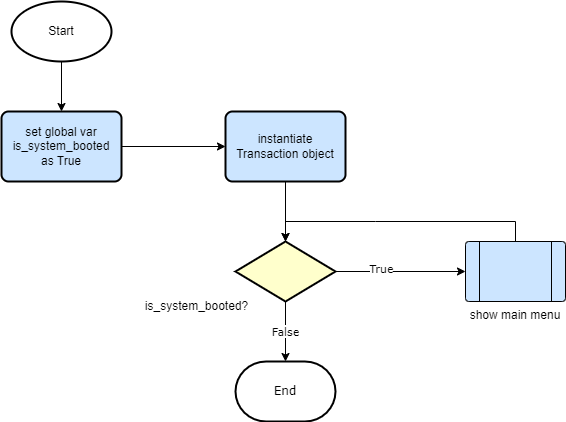

The diagram above was exported from draw.io. Its source (the exported page's mxGraphModel, read from the mxfile embedded in the PNG):
<mxGraphModel dx="1278" dy="585" grid="1" gridSize="10" guides="1" tooltips="1" connect="1" arrows="1" fold="1" page="1" pageScale="1" pageWidth="827" pageHeight="1169" math="0" shadow="0">
  <root>
    <mxCell id="WIyWlLk6GJQsqaUBKTNV-0" />
    <mxCell id="WIyWlLk6GJQsqaUBKTNV-1" parent="WIyWlLk6GJQsqaUBKTNV-0" />
    <mxCell id="U1NISfEAqFKCDQmih-xz-12" value="" style="edgeStyle=orthogonalEdgeStyle;rounded=0;orthogonalLoop=1;jettySize=auto;html=1;fontFamily=Verdana;" edge="1" parent="WIyWlLk6GJQsqaUBKTNV-1" source="U1NISfEAqFKCDQmih-xz-1" target="U1NISfEAqFKCDQmih-xz-2">
      <mxGeometry relative="1" as="geometry" />
    </mxCell>
    <mxCell id="U1NISfEAqFKCDQmih-xz-1" value="Start" style="strokeWidth=2;html=1;shape=mxgraph.flowchart.start_1;whiteSpace=wrap;" vertex="1" parent="WIyWlLk6GJQsqaUBKTNV-1">
      <mxGeometry x="110" y="60" width="100" height="60" as="geometry" />
    </mxCell>
    <mxCell id="fuYrYxYWuSRu4xplZOrv-2" value="" style="edgeStyle=orthogonalEdgeStyle;rounded=0;orthogonalLoop=1;jettySize=auto;html=1;fontFamily=Verdana;" edge="1" parent="WIyWlLk6GJQsqaUBKTNV-1" source="U1NISfEAqFKCDQmih-xz-2" target="fuYrYxYWuSRu4xplZOrv-0">
      <mxGeometry relative="1" as="geometry" />
    </mxCell>
    <mxCell id="U1NISfEAqFKCDQmih-xz-2" value="set global var&lt;br&gt;is_system_booted&lt;br&gt;as True" style="rounded=1;whiteSpace=wrap;html=1;absoluteArcSize=1;arcSize=14;strokeWidth=2;fillColor=#CCE5FF;" vertex="1" parent="WIyWlLk6GJQsqaUBKTNV-1">
      <mxGeometry x="100" y="170" width="120" height="70" as="geometry" />
    </mxCell>
    <mxCell id="U1NISfEAqFKCDQmih-xz-14" value="" style="edgeStyle=orthogonalEdgeStyle;rounded=0;orthogonalLoop=1;jettySize=auto;html=1;fontFamily=Verdana;" edge="1" parent="WIyWlLk6GJQsqaUBKTNV-1" source="U1NISfEAqFKCDQmih-xz-3" target="U1NISfEAqFKCDQmih-xz-7">
      <mxGeometry relative="1" as="geometry" />
    </mxCell>
    <mxCell id="U1NISfEAqFKCDQmih-xz-19" value="True" style="edgeLabel;html=1;align=center;verticalAlign=middle;resizable=0;points=[];fontFamily=Verdana;" vertex="1" connectable="0" parent="U1NISfEAqFKCDQmih-xz-14">
      <mxGeometry x="-0.3108" y="4" relative="1" as="geometry">
        <mxPoint as="offset" />
      </mxGeometry>
    </mxCell>
    <mxCell id="U1NISfEAqFKCDQmih-xz-18" value="False" style="edgeStyle=orthogonalEdgeStyle;rounded=0;orthogonalLoop=1;jettySize=auto;html=1;fontFamily=Verdana;" edge="1" parent="WIyWlLk6GJQsqaUBKTNV-1" source="U1NISfEAqFKCDQmih-xz-3" target="U1NISfEAqFKCDQmih-xz-10">
      <mxGeometry relative="1" as="geometry" />
    </mxCell>
    <mxCell id="U1NISfEAqFKCDQmih-xz-3" value="" style="strokeWidth=2;html=1;shape=mxgraph.flowchart.decision;whiteSpace=wrap;fillColor=#FFFFCC;" vertex="1" parent="WIyWlLk6GJQsqaUBKTNV-1">
      <mxGeometry x="334" y="300" width="100" height="60" as="geometry" />
    </mxCell>
    <mxCell id="U1NISfEAqFKCDQmih-xz-4" value="is_system_booted?" style="text;html=1;align=center;verticalAlign=middle;resizable=0;points=[];autosize=1;strokeColor=none;fillColor=none;" vertex="1" parent="WIyWlLk6GJQsqaUBKTNV-1">
      <mxGeometry x="230" y="350" width="130" height="30" as="geometry" />
    </mxCell>
    <mxCell id="U1NISfEAqFKCDQmih-xz-7" value="show main menu" style="verticalLabelPosition=bottom;verticalAlign=top;html=1;shape=process;whiteSpace=wrap;rounded=1;size=0.14;arcSize=6;fillColor=#CCE5FF;" vertex="1" parent="WIyWlLk6GJQsqaUBKTNV-1">
      <mxGeometry x="564" y="300" width="100" height="60" as="geometry" />
    </mxCell>
    <mxCell id="U1NISfEAqFKCDQmih-xz-10" value="End" style="strokeWidth=2;html=1;shape=mxgraph.flowchart.terminator;whiteSpace=wrap;fontFamily=Verdana;fillColor=none;" vertex="1" parent="WIyWlLk6GJQsqaUBKTNV-1">
      <mxGeometry x="334" y="420" width="100" height="60" as="geometry" />
    </mxCell>
    <mxCell id="U1NISfEAqFKCDQmih-xz-17" value="" style="endArrow=classic;html=1;rounded=0;fontFamily=Verdana;entryX=0.5;entryY=0;entryDx=0;entryDy=0;entryPerimeter=0;exitX=0.5;exitY=0;exitDx=0;exitDy=0;" edge="1" parent="WIyWlLk6GJQsqaUBKTNV-1" source="U1NISfEAqFKCDQmih-xz-7" target="U1NISfEAqFKCDQmih-xz-3">
      <mxGeometry width="50" height="50" relative="1" as="geometry">
        <mxPoint x="464" y="260" as="sourcePoint" />
        <mxPoint x="514" y="210" as="targetPoint" />
        <Array as="points">
          <mxPoint x="614" y="280" />
          <mxPoint x="474" y="280" />
          <mxPoint x="384" y="280" />
        </Array>
      </mxGeometry>
    </mxCell>
    <mxCell id="fuYrYxYWuSRu4xplZOrv-1" value="" style="edgeStyle=orthogonalEdgeStyle;rounded=0;orthogonalLoop=1;jettySize=auto;html=1;fontFamily=Verdana;entryX=0.5;entryY=0;entryDx=0;entryDy=0;entryPerimeter=0;" edge="1" parent="WIyWlLk6GJQsqaUBKTNV-1" source="fuYrYxYWuSRu4xplZOrv-0" target="U1NISfEAqFKCDQmih-xz-3">
      <mxGeometry relative="1" as="geometry" />
    </mxCell>
    <mxCell id="fuYrYxYWuSRu4xplZOrv-0" value="instantiate Transaction object" style="rounded=1;whiteSpace=wrap;html=1;absoluteArcSize=1;arcSize=14;strokeWidth=2;fillColor=#CCE5FF;" vertex="1" parent="WIyWlLk6GJQsqaUBKTNV-1">
      <mxGeometry x="324" y="170" width="120" height="70" as="geometry" />
    </mxCell>
  </root>
</mxGraphModel>